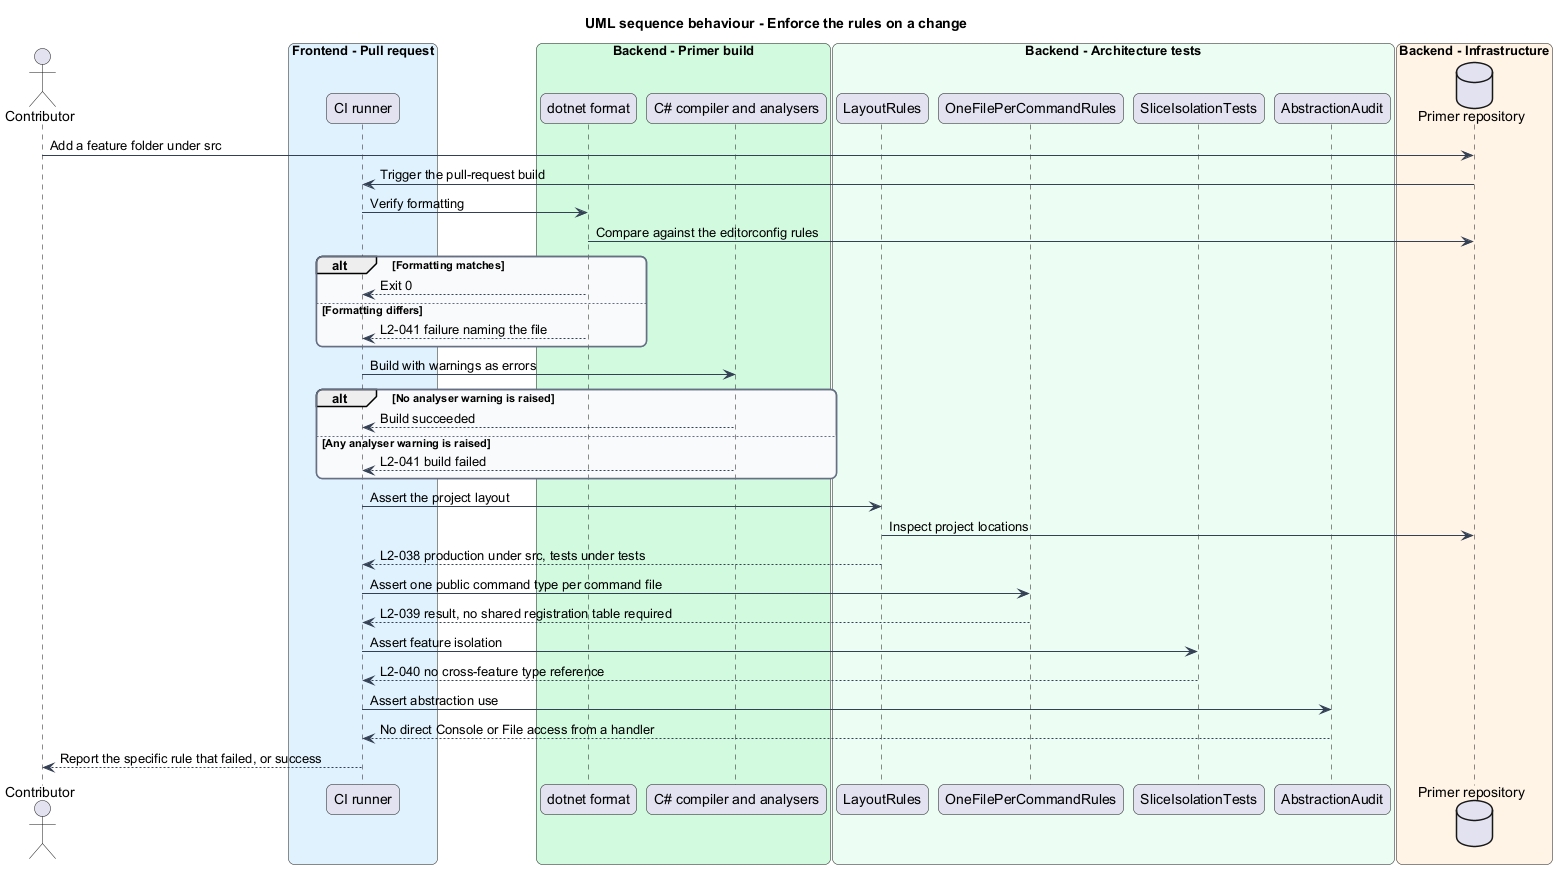

The diagram above was rendered by PlantUML. Its source (embedded in the PNG):
@startuml
title UML sequence behaviour - Enforce the rules on a change
skinparam backgroundColor #FFFFFF
skinparam shadowing false
skinparam roundcorner 12
skinparam defaultFontName Arial
skinparam ArrowColor #344054
skinparam rectangle {
  BorderColor #344054
  FontColor #101828
}
skinparam package {
  BorderColor #667085
  FontColor #101828
  BackgroundColor #F9FAFB
}
actor "Contributor" as contributor
box "Frontend - Pull request" #E0F2FE
  participant "CI runner" as runner
end box
box "Backend - Primer build" #D1FADF
  participant "dotnet format" as format
  participant "C# compiler and analysers" as compiler
end box
box "Backend - Architecture tests" #ECFDF3
  participant "LayoutRules" as layout
  participant "OneFilePerCommandRules" as onefile
  participant "SliceIsolationTests" as slices
  participant "AbstractionAudit" as audit
end box
box "Backend - Infrastructure" #FFF4E5
  database "Primer repository" as repo
end box

contributor -> repo : Add a feature folder under src
repo -> runner : Trigger the pull-request build

runner -> format : Verify formatting
format -> repo : Compare against the editorconfig rules
alt Formatting matches
  format --> runner : Exit 0
else Formatting differs
  format --> runner : L2-041 failure naming the file
end

runner -> compiler : Build with warnings as errors
alt No analyser warning is raised
  compiler --> runner : Build succeeded
else Any analyser warning is raised
  compiler --> runner : L2-041 build failed
end

runner -> layout : Assert the project layout
layout -> repo : Inspect project locations
layout --> runner : L2-038 production under src, tests under tests

runner -> onefile : Assert one public command type per command file
onefile --> runner : L2-039 result, no shared registration table required

runner -> slices : Assert feature isolation
slices --> runner : L2-040 no cross-feature type reference

runner -> audit : Assert abstraction use
audit --> runner : No direct Console or File access from a handler

runner --> contributor : Report the specific rule that failed, or success
@enduml